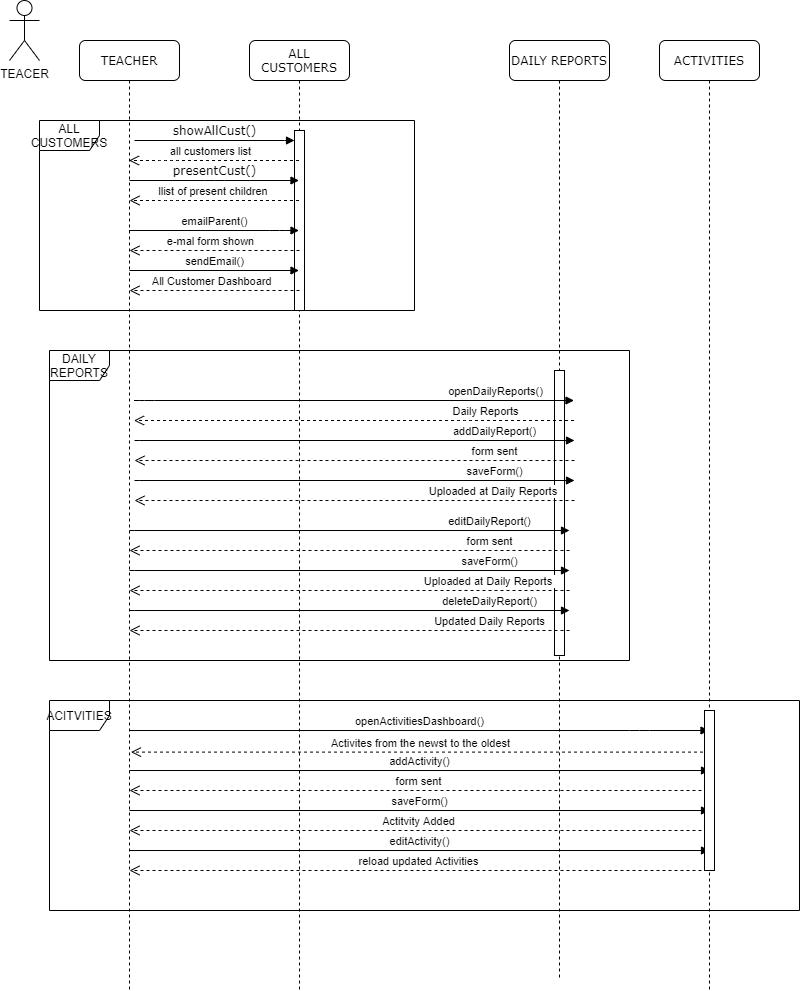

The diagram above was exported from draw.io. Its source (the exported page's mxGraphModel, read from the mxfile embedded in the PNG):
<mxGraphModel dx="1259" dy="500" grid="1" gridSize="10" guides="1" tooltips="1" connect="1" arrows="1" fold="1" page="1" pageScale="1" pageWidth="1100" pageHeight="850" background="#ffffff" math="0" shadow="0">
  <root>
    <mxCell id="0" />
    <mxCell id="1" parent="0" />
    <mxCell id="7baba1c4bc27f4b0-3" value="ALL CUSTOMERS" style="shape=umlLifeline;perimeter=lifelinePerimeter;whiteSpace=wrap;html=1;container=1;collapsible=0;recursiveResize=0;outlineConnect=0;rounded=1;shadow=0;comic=0;labelBackgroundColor=none;strokeWidth=1;fontFamily=Verdana;fontSize=12;align=center;" parent="1" vertex="1">
      <mxGeometry x="270" y="80" width="100" height="950" as="geometry" />
    </mxCell>
    <mxCell id="1ufszXwyAntRlpdHNNaV-70" value="" style="html=1;points=[];perimeter=orthogonalPerimeter;" vertex="1" parent="7baba1c4bc27f4b0-3">
      <mxGeometry x="45" y="90" width="10" height="180" as="geometry" />
    </mxCell>
    <mxCell id="7baba1c4bc27f4b0-4" value="DAILY REPORTS" style="shape=umlLifeline;perimeter=lifelinePerimeter;whiteSpace=wrap;html=1;container=1;collapsible=0;recursiveResize=0;outlineConnect=0;rounded=1;shadow=0;comic=0;labelBackgroundColor=none;strokeWidth=1;fontFamily=Verdana;fontSize=12;align=center;" parent="1" vertex="1">
      <mxGeometry x="530" y="80" width="100" height="940" as="geometry" />
    </mxCell>
    <mxCell id="1ufszXwyAntRlpdHNNaV-57" value="" style="html=1;points=[];perimeter=orthogonalPerimeter;" vertex="1" parent="7baba1c4bc27f4b0-4">
      <mxGeometry x="45" y="330" width="10" height="285" as="geometry" />
    </mxCell>
    <mxCell id="7baba1c4bc27f4b0-5" value="ACTIVITIES" style="shape=umlLifeline;perimeter=lifelinePerimeter;whiteSpace=wrap;html=1;container=1;collapsible=0;recursiveResize=0;outlineConnect=0;rounded=1;shadow=0;comic=0;labelBackgroundColor=none;strokeWidth=1;fontFamily=Verdana;fontSize=12;align=center;" parent="1" vertex="1">
      <mxGeometry x="680" y="80" width="100" height="950" as="geometry" />
    </mxCell>
    <mxCell id="7baba1c4bc27f4b0-8" value="TEACHER" style="shape=umlLifeline;perimeter=lifelinePerimeter;whiteSpace=wrap;html=1;container=1;collapsible=0;recursiveResize=0;outlineConnect=0;rounded=1;shadow=0;comic=0;labelBackgroundColor=none;strokeWidth=1;fontFamily=Verdana;fontSize=12;align=center;" parent="1" vertex="1">
      <mxGeometry x="100" y="80" width="100" height="950" as="geometry" />
    </mxCell>
    <mxCell id="7baba1c4bc27f4b0-11" value="showAllCust()" style="html=1;verticalAlign=bottom;endArrow=block;entryX=0;entryY=0;labelBackgroundColor=none;fontFamily=Verdana;fontSize=12;edgeStyle=elbowEdgeStyle;elbow=vertical;" parent="1" edge="1">
      <mxGeometry relative="1" as="geometry">
        <mxPoint x="155" y="180" as="sourcePoint" />
        <mxPoint x="315" y="180.00000000000057" as="targetPoint" />
      </mxGeometry>
    </mxCell>
    <mxCell id="1ufszXwyAntRlpdHNNaV-5" value="presentCust()" style="html=1;verticalAlign=bottom;endArrow=block;labelBackgroundColor=none;fontFamily=Verdana;fontSize=12;edgeStyle=elbowEdgeStyle;elbow=vertical;" edge="1" parent="1">
      <mxGeometry relative="1" as="geometry">
        <mxPoint x="150" y="220" as="sourcePoint" />
        <mxPoint x="319.5" y="220" as="targetPoint" />
      </mxGeometry>
    </mxCell>
    <mxCell id="1ufszXwyAntRlpdHNNaV-6" value="llist of present children&amp;nbsp;" style="html=1;verticalAlign=bottom;endArrow=open;dashed=1;endSize=8;" edge="1" parent="1">
      <mxGeometry relative="1" as="geometry">
        <mxPoint x="319.5" y="240" as="sourcePoint" />
        <mxPoint x="150" y="240" as="targetPoint" />
        <Array as="points">
          <mxPoint x="190.5" y="240" />
        </Array>
      </mxGeometry>
    </mxCell>
    <mxCell id="1ufszXwyAntRlpdHNNaV-7" value="TEACER" style="shape=umlActor;verticalLabelPosition=bottom;labelBackgroundColor=#ffffff;verticalAlign=top;html=1;" vertex="1" parent="1">
      <mxGeometry x="30" y="40" width="30" height="60" as="geometry" />
    </mxCell>
    <mxCell id="1ufszXwyAntRlpdHNNaV-48" value="openDailyReports()" style="html=1;verticalAlign=bottom;endArrow=block;fillColor=#FF0000;" edge="1" parent="1">
      <mxGeometry x="0.6386" width="80" relative="1" as="geometry">
        <mxPoint x="154.5" y="440" as="sourcePoint" />
        <mxPoint x="594.5" y="440" as="targetPoint" />
        <Array as="points">
          <mxPoint x="165" y="440" />
        </Array>
        <mxPoint x="1" as="offset" />
      </mxGeometry>
    </mxCell>
    <mxCell id="1ufszXwyAntRlpdHNNaV-49" value="Daily Reports" style="html=1;verticalAlign=bottom;endArrow=open;dashed=1;endSize=8;fillColor=#FF0000;" edge="1" parent="1">
      <mxGeometry x="-0.5023" y="-20" relative="1" as="geometry">
        <mxPoint x="594.5" y="460" as="sourcePoint" />
        <mxPoint x="154.5" y="460" as="targetPoint" />
        <Array as="points">
          <mxPoint x="485" y="460" />
        </Array>
        <mxPoint x="20" y="20" as="offset" />
      </mxGeometry>
    </mxCell>
    <mxCell id="1ufszXwyAntRlpdHNNaV-50" value="addDailyReport()" style="html=1;verticalAlign=bottom;endArrow=block;fillColor=#FF0000;" edge="1" parent="1">
      <mxGeometry x="0.6364" width="80" relative="1" as="geometry">
        <mxPoint x="155" y="480" as="sourcePoint" />
        <mxPoint x="595" y="480" as="targetPoint" />
        <Array as="points">
          <mxPoint x="165.5" y="480" />
        </Array>
        <mxPoint as="offset" />
      </mxGeometry>
    </mxCell>
    <mxCell id="1ufszXwyAntRlpdHNNaV-51" value="form sent" style="html=1;verticalAlign=bottom;endArrow=open;dashed=1;endSize=8;fillColor=#FF0000;" edge="1" parent="1">
      <mxGeometry x="-0.5023" y="-29" relative="1" as="geometry">
        <mxPoint x="595" y="500" as="sourcePoint" />
        <mxPoint x="155" y="500" as="targetPoint" />
        <Array as="points">
          <mxPoint x="485.5" y="500" />
        </Array>
        <mxPoint x="29" y="29" as="offset" />
      </mxGeometry>
    </mxCell>
    <mxCell id="1ufszXwyAntRlpdHNNaV-52" value="saveForm()" style="html=1;verticalAlign=bottom;endArrow=block;fillColor=#FF0000;" edge="1" parent="1">
      <mxGeometry x="0.6364" width="80" relative="1" as="geometry">
        <mxPoint x="155" y="520" as="sourcePoint" />
        <mxPoint x="595" y="520" as="targetPoint" />
        <Array as="points">
          <mxPoint x="165.5" y="520" />
        </Array>
        <mxPoint as="offset" />
      </mxGeometry>
    </mxCell>
    <mxCell id="1ufszXwyAntRlpdHNNaV-53" value="Uploaded at Daily Reports&amp;nbsp;" style="html=1;verticalAlign=bottom;endArrow=open;dashed=1;endSize=8;fillColor=#FF0000;" edge="1" parent="1">
      <mxGeometry x="-0.5023" y="-29" relative="1" as="geometry">
        <mxPoint x="595" y="540" as="sourcePoint" />
        <mxPoint x="155" y="540" as="targetPoint" />
        <Array as="points">
          <mxPoint x="485.5" y="540" />
        </Array>
        <mxPoint x="29" y="29" as="offset" />
      </mxGeometry>
    </mxCell>
    <mxCell id="1ufszXwyAntRlpdHNNaV-54" value="DAILY REPORTS" style="shape=umlFrame;whiteSpace=wrap;html=1;" vertex="1" parent="1">
      <mxGeometry x="70" y="390" width="580" height="310" as="geometry" />
    </mxCell>
    <mxCell id="1ufszXwyAntRlpdHNNaV-58" value="openActivitiesDashboard()" style="html=1;verticalAlign=bottom;endArrow=block;fillColor=#FF0000;" edge="1" parent="1">
      <mxGeometry width="80" relative="1" as="geometry">
        <mxPoint x="149.5" y="770" as="sourcePoint" />
        <mxPoint x="729.5" y="770" as="targetPoint" />
        <Array as="points">
          <mxPoint x="660" y="770" />
        </Array>
      </mxGeometry>
    </mxCell>
    <mxCell id="1ufszXwyAntRlpdHNNaV-59" value="Activites from the newst to the oldest" style="html=1;verticalAlign=bottom;endArrow=open;dashed=1;endSize=8;fillColor=#FF0000;entryX=0.515;entryY=0.72;entryDx=0;entryDy=0;entryPerimeter=0;" edge="1" parent="1">
      <mxGeometry relative="1" as="geometry">
        <mxPoint x="729.5" y="791.5999999999999" as="sourcePoint" />
        <mxPoint x="151.5" y="791.5999999999999" as="targetPoint" />
      </mxGeometry>
    </mxCell>
    <mxCell id="1ufszXwyAntRlpdHNNaV-60" value="addActivity()" style="html=1;verticalAlign=bottom;endArrow=block;fillColor=#FF0000;" edge="1" parent="1">
      <mxGeometry width="80" relative="1" as="geometry">
        <mxPoint x="150" y="810" as="sourcePoint" />
        <mxPoint x="730" y="810" as="targetPoint" />
        <Array as="points">
          <mxPoint x="660.5" y="810" />
        </Array>
      </mxGeometry>
    </mxCell>
    <mxCell id="1ufszXwyAntRlpdHNNaV-61" value="form sent" style="html=1;verticalAlign=bottom;endArrow=open;dashed=1;endSize=8;fillColor=#FF0000;entryX=0.515;entryY=0.72;entryDx=0;entryDy=0;entryPerimeter=0;" edge="1" parent="1">
      <mxGeometry relative="1" as="geometry">
        <mxPoint x="728" y="830" as="sourcePoint" />
        <mxPoint x="150" y="830" as="targetPoint" />
      </mxGeometry>
    </mxCell>
    <mxCell id="1ufszXwyAntRlpdHNNaV-62" value="saveForm()" style="html=1;verticalAlign=bottom;endArrow=block;fillColor=#FF0000;" edge="1" parent="1">
      <mxGeometry width="80" relative="1" as="geometry">
        <mxPoint x="150" y="850" as="sourcePoint" />
        <mxPoint x="730" y="850" as="targetPoint" />
        <Array as="points">
          <mxPoint x="660.5" y="850" />
        </Array>
      </mxGeometry>
    </mxCell>
    <mxCell id="1ufszXwyAntRlpdHNNaV-63" value="Actitvity Added" style="html=1;verticalAlign=bottom;endArrow=open;dashed=1;endSize=8;fillColor=#FF0000;entryX=0.515;entryY=0.72;entryDx=0;entryDy=0;entryPerimeter=0;" edge="1" parent="1">
      <mxGeometry relative="1" as="geometry">
        <mxPoint x="728" y="870" as="sourcePoint" />
        <mxPoint x="150" y="870" as="targetPoint" />
      </mxGeometry>
    </mxCell>
    <mxCell id="1ufszXwyAntRlpdHNNaV-64" value="editActivity()" style="html=1;verticalAlign=bottom;endArrow=block;fillColor=#FF0000;" edge="1" parent="1">
      <mxGeometry width="80" relative="1" as="geometry">
        <mxPoint x="150" y="890" as="sourcePoint" />
        <mxPoint x="730" y="890" as="targetPoint" />
        <Array as="points">
          <mxPoint x="660.5" y="890" />
        </Array>
      </mxGeometry>
    </mxCell>
    <mxCell id="1ufszXwyAntRlpdHNNaV-65" value="reload updated Activities" style="html=1;verticalAlign=bottom;endArrow=open;dashed=1;endSize=8;fillColor=#FF0000;entryX=0.515;entryY=0.72;entryDx=0;entryDy=0;entryPerimeter=0;" edge="1" parent="1">
      <mxGeometry relative="1" as="geometry">
        <mxPoint x="728" y="910" as="sourcePoint" />
        <mxPoint x="150" y="910" as="targetPoint" />
      </mxGeometry>
    </mxCell>
    <mxCell id="1ufszXwyAntRlpdHNNaV-66" value="ACITVITIES" style="shape=umlFrame;whiteSpace=wrap;html=1;" vertex="1" parent="1">
      <mxGeometry x="70" y="740" width="750" height="210" as="geometry" />
    </mxCell>
    <mxCell id="1ufszXwyAntRlpdHNNaV-68" value="" style="html=1;points=[];perimeter=orthogonalPerimeter;" vertex="1" parent="1">
      <mxGeometry x="725" y="750" width="10" height="160" as="geometry" />
    </mxCell>
    <mxCell id="1ufszXwyAntRlpdHNNaV-22" value="ALL CUSTOMERS" style="shape=umlFrame;whiteSpace=wrap;html=1;" vertex="1" parent="1">
      <mxGeometry x="60" y="160" width="375" height="190" as="geometry" />
    </mxCell>
    <mxCell id="1ufszXwyAntRlpdHNNaV-69" value="all customers list" style="html=1;verticalAlign=bottom;endArrow=open;dashed=1;endSize=8;" edge="1" parent="1" target="7baba1c4bc27f4b0-8">
      <mxGeometry x="0.5235" y="-40" relative="1" as="geometry">
        <mxPoint x="319.5" y="200" as="sourcePoint" />
        <mxPoint x="149.5" y="200" as="targetPoint" />
        <Array as="points">
          <mxPoint x="190" y="200" />
        </Array>
        <mxPoint x="40" y="40" as="offset" />
      </mxGeometry>
    </mxCell>
    <mxCell id="1ufszXwyAntRlpdHNNaV-71" value="emailParent()" style="html=1;verticalAlign=bottom;endArrow=block;fillColor=#FF0000;" edge="1" parent="1" source="7baba1c4bc27f4b0-8" target="7baba1c4bc27f4b0-3">
      <mxGeometry width="80" relative="1" as="geometry">
        <mxPoint x="410" y="310" as="sourcePoint" />
        <mxPoint x="320" y="310" as="targetPoint" />
        <Array as="points">
          <mxPoint x="300" y="270" />
        </Array>
      </mxGeometry>
    </mxCell>
    <mxCell id="1ufszXwyAntRlpdHNNaV-72" value="e-mal form shown" style="html=1;verticalAlign=bottom;endArrow=open;dashed=1;endSize=8;" edge="1" parent="1">
      <mxGeometry x="0.5235" y="-40" relative="1" as="geometry">
        <mxPoint x="320" y="290" as="sourcePoint" />
        <mxPoint x="150" y="290" as="targetPoint" />
        <Array as="points">
          <mxPoint x="190.5" y="290" />
        </Array>
        <mxPoint x="40" y="40" as="offset" />
      </mxGeometry>
    </mxCell>
    <mxCell id="1ufszXwyAntRlpdHNNaV-73" value="sendEmail()" style="html=1;verticalAlign=bottom;endArrow=block;fillColor=#FF0000;" edge="1" parent="1" target="7baba1c4bc27f4b0-3">
      <mxGeometry width="80" relative="1" as="geometry">
        <mxPoint x="150" y="310" as="sourcePoint" />
        <mxPoint x="230" y="310" as="targetPoint" />
      </mxGeometry>
    </mxCell>
    <mxCell id="1ufszXwyAntRlpdHNNaV-74" value="&amp;nbsp;All Customer Dashboard" style="html=1;verticalAlign=bottom;endArrow=open;dashed=1;endSize=8;" edge="1" parent="1">
      <mxGeometry x="0.5235" y="-40" relative="1" as="geometry">
        <mxPoint x="320" y="330" as="sourcePoint" />
        <mxPoint x="150" y="330" as="targetPoint" />
        <Array as="points">
          <mxPoint x="190.5" y="330" />
        </Array>
        <mxPoint x="40" y="40" as="offset" />
      </mxGeometry>
    </mxCell>
    <mxCell id="1ufszXwyAntRlpdHNNaV-76" value="editDailyReport()" style="html=1;verticalAlign=bottom;endArrow=block;fillColor=#FF0000;" edge="1" parent="1">
      <mxGeometry x="0.6364" width="80" relative="1" as="geometry">
        <mxPoint x="150" y="570" as="sourcePoint" />
        <mxPoint x="590" y="570" as="targetPoint" />
        <Array as="points">
          <mxPoint x="160.5" y="570" />
        </Array>
        <mxPoint as="offset" />
      </mxGeometry>
    </mxCell>
    <mxCell id="1ufszXwyAntRlpdHNNaV-77" value="form sent" style="html=1;verticalAlign=bottom;endArrow=open;dashed=1;endSize=8;fillColor=#FF0000;" edge="1" parent="1">
      <mxGeometry x="-0.5023" y="-29" relative="1" as="geometry">
        <mxPoint x="590" y="590" as="sourcePoint" />
        <mxPoint x="150" y="590" as="targetPoint" />
        <Array as="points">
          <mxPoint x="480.5" y="590" />
        </Array>
        <mxPoint x="29" y="29" as="offset" />
      </mxGeometry>
    </mxCell>
    <mxCell id="1ufszXwyAntRlpdHNNaV-78" value="saveForm()" style="html=1;verticalAlign=bottom;endArrow=block;fillColor=#FF0000;" edge="1" parent="1">
      <mxGeometry x="0.6364" width="80" relative="1" as="geometry">
        <mxPoint x="150" y="610" as="sourcePoint" />
        <mxPoint x="590" y="610" as="targetPoint" />
        <Array as="points">
          <mxPoint x="160.5" y="610" />
        </Array>
        <mxPoint as="offset" />
      </mxGeometry>
    </mxCell>
    <mxCell id="1ufszXwyAntRlpdHNNaV-79" value="Uploaded at Daily Reports&amp;nbsp;" style="html=1;verticalAlign=bottom;endArrow=open;dashed=1;endSize=8;fillColor=#FF0000;" edge="1" parent="1">
      <mxGeometry x="-0.5023" y="-29" relative="1" as="geometry">
        <mxPoint x="590" y="630" as="sourcePoint" />
        <mxPoint x="150" y="630" as="targetPoint" />
        <Array as="points">
          <mxPoint x="480.5" y="630" />
        </Array>
        <mxPoint x="29" y="29" as="offset" />
      </mxGeometry>
    </mxCell>
    <mxCell id="1ufszXwyAntRlpdHNNaV-80" value="deleteDailyReport()" style="html=1;verticalAlign=bottom;endArrow=block;fillColor=#FF0000;" edge="1" parent="1">
      <mxGeometry x="0.6364" width="80" relative="1" as="geometry">
        <mxPoint x="150" y="650" as="sourcePoint" />
        <mxPoint x="590" y="650" as="targetPoint" />
        <Array as="points">
          <mxPoint x="160.5" y="650" />
        </Array>
        <mxPoint as="offset" />
      </mxGeometry>
    </mxCell>
    <mxCell id="1ufszXwyAntRlpdHNNaV-81" value="Updated Daily Reports" style="html=1;verticalAlign=bottom;endArrow=open;dashed=1;endSize=8;fillColor=#FF0000;" edge="1" parent="1">
      <mxGeometry x="-0.5023" y="-29" relative="1" as="geometry">
        <mxPoint x="590" y="670" as="sourcePoint" />
        <mxPoint x="150" y="670" as="targetPoint" />
        <Array as="points">
          <mxPoint x="480.5" y="670" />
        </Array>
        <mxPoint x="29" y="29" as="offset" />
      </mxGeometry>
    </mxCell>
  </root>
</mxGraphModel>